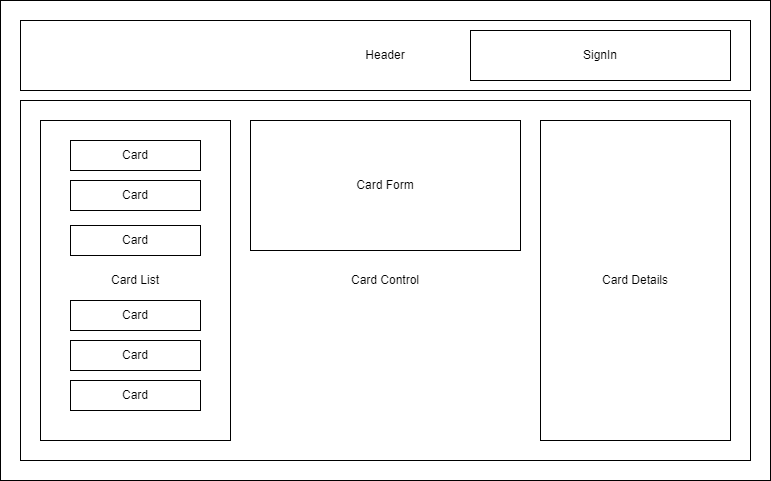

The diagram above was exported from draw.io. Its source (the exported page's mxGraphModel, read from the mxfile embedded in the PNG):
<mxGraphModel dx="1038" dy="539" grid="1" gridSize="10" guides="1" tooltips="1" connect="1" arrows="1" fold="1" page="1" pageScale="1" pageWidth="850" pageHeight="1100" math="0" shadow="0">
  <root>
    <mxCell id="0" />
    <mxCell id="1" parent="0" />
    <mxCell id="qSVoD29KPnCBU57GRwLK-3" value="" style="rounded=0;whiteSpace=wrap;html=1;" vertex="1" parent="1">
      <mxGeometry x="40" y="40" width="770" height="480" as="geometry" />
    </mxCell>
    <mxCell id="qSVoD29KPnCBU57GRwLK-4" value="&lt;p style=&quot;line-height: 1.2&quot;&gt;Header&lt;/p&gt;" style="rounded=0;whiteSpace=wrap;html=1;" vertex="1" parent="1">
      <mxGeometry x="60" y="60" width="730" height="70" as="geometry" />
    </mxCell>
    <mxCell id="qSVoD29KPnCBU57GRwLK-5" value="SignIn" style="rounded=0;whiteSpace=wrap;html=1;" vertex="1" parent="1">
      <mxGeometry x="510" y="70" width="260" height="50" as="geometry" />
    </mxCell>
    <mxCell id="qSVoD29KPnCBU57GRwLK-6" value="Card Control" style="rounded=0;whiteSpace=wrap;html=1;" vertex="1" parent="1">
      <mxGeometry x="60" y="140" width="730" height="360" as="geometry" />
    </mxCell>
    <mxCell id="qSVoD29KPnCBU57GRwLK-7" value="Card Form" style="rounded=0;whiteSpace=wrap;html=1;" vertex="1" parent="1">
      <mxGeometry x="290" y="160" width="270" height="130" as="geometry" />
    </mxCell>
    <mxCell id="qSVoD29KPnCBU57GRwLK-8" value="Card List" style="rounded=0;whiteSpace=wrap;html=1;" vertex="1" parent="1">
      <mxGeometry x="80" y="160" width="190" height="320" as="geometry" />
    </mxCell>
    <mxCell id="qSVoD29KPnCBU57GRwLK-9" value="Card" style="rounded=0;whiteSpace=wrap;html=1;" vertex="1" parent="1">
      <mxGeometry x="110" y="180" width="130" height="30" as="geometry" />
    </mxCell>
    <mxCell id="qSVoD29KPnCBU57GRwLK-10" value="Card" style="rounded=0;whiteSpace=wrap;html=1;" vertex="1" parent="1">
      <mxGeometry x="110" y="220" width="130" height="30" as="geometry" />
    </mxCell>
    <mxCell id="qSVoD29KPnCBU57GRwLK-11" value="Card" style="rounded=0;whiteSpace=wrap;html=1;" vertex="1" parent="1">
      <mxGeometry x="110" y="420" width="130" height="30" as="geometry" />
    </mxCell>
    <mxCell id="qSVoD29KPnCBU57GRwLK-13" value="Card" style="rounded=0;whiteSpace=wrap;html=1;" vertex="1" parent="1">
      <mxGeometry x="110" y="380" width="130" height="30" as="geometry" />
    </mxCell>
    <mxCell id="qSVoD29KPnCBU57GRwLK-14" value="Card" style="rounded=0;whiteSpace=wrap;html=1;" vertex="1" parent="1">
      <mxGeometry x="110" y="340" width="130" height="30" as="geometry" />
    </mxCell>
    <mxCell id="qSVoD29KPnCBU57GRwLK-15" value="Card" style="rounded=0;whiteSpace=wrap;html=1;" vertex="1" parent="1">
      <mxGeometry x="110" y="265" width="130" height="30" as="geometry" />
    </mxCell>
    <mxCell id="qSVoD29KPnCBU57GRwLK-16" value="Card Details" style="rounded=0;whiteSpace=wrap;html=1;" vertex="1" parent="1">
      <mxGeometry x="580" y="160" width="190" height="320" as="geometry" />
    </mxCell>
  </root>
</mxGraphModel>